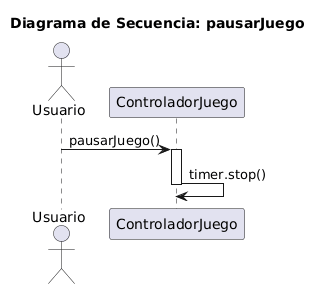

The diagram above was rendered by PlantUML. Its source (embedded in the PNG):
@startuml
title Diagrama de Secuencia: pausarJuego

actor Usuario
participant "ControladorJuego" as CJ

Usuario -> CJ: pausarJuego()
activate CJ

CJ -> CJ: timer.stop()

deactivate CJ
@enduml